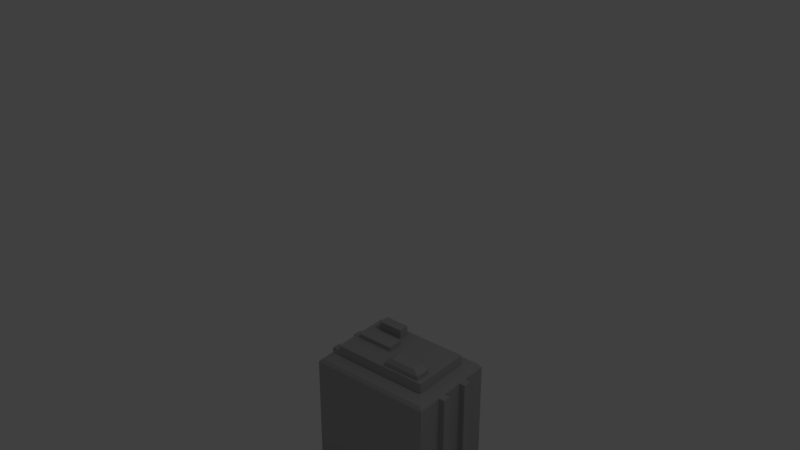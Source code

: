 # Source: basic1.blend  (saved by Blender 2.79.0; exported with 4.5.12 LTS)
import bpy
from mathutils import Matrix  # noqa: F401  (used for matrix-valued properties, if any)

bpy.ops.wm.read_factory_settings(use_empty=True)
scene = bpy.context.scene
scene.name = 'Scene'

# ---- collections
col_collection_1 = bpy.data.collections.new('Collection 1'); scene.collection.children.link(col_collection_1)
col_collection_2 = bpy.data.collections.new('Collection 2'); scene.collection.children.link(col_collection_2)
col_collection_3 = bpy.data.collections.new('Collection 3'); scene.collection.children.link(col_collection_3)
col_collection_4 = bpy.data.collections.new('Collection 4'); scene.collection.children.link(col_collection_4)
col_collection_5 = bpy.data.collections.new('Collection 5'); scene.collection.children.link(col_collection_5)

# ---- materials (node trees are filled in below, after node groups)
mat_material_009 = bpy.data.materials.new('Material.009')
mat_material_009.alpha_threshold = 0.0
mat_material_009.roughness = 0.5
mat_material_008 = bpy.data.materials.new('Material.008')
mat_material_008.alpha_threshold = 0.0
mat_material_008.roughness = 0.5
mat_material_007 = bpy.data.materials.new('Material.007')
mat_material_007.alpha_threshold = 0.0
mat_material_007.roughness = 0.5
mat_material_006 = bpy.data.materials.new('Material.006')
mat_material_006.alpha_threshold = 0.0
mat_material_006.roughness = 0.5
mat_material_005 = bpy.data.materials.new('Material.005')
mat_material_005.alpha_threshold = 0.0
mat_material_005.roughness = 0.5

# ---- material node trees
mat_material_009.use_nodes = True; mat_material_009.node_tree.nodes.clear()
_N = mat_material_009.node_tree.nodes; _L = mat_material_009.node_tree.links
n0 = _N.new('ShaderNodeOutputMaterial'); n0.name = 'Material Output'; n0.location = (300, 300)
n1 = _N.new('ShaderNodeBsdfPrincipled'); n1.name = 'Principled BSDF'; n1.location = (75, 499)
n1.width = 150
n1.subsurface_method = 'BURLEY'
n1.inputs[0].default_value = (0.4532, 0.4532, 0.4532, 1.0)
n1.inputs[2].default_value = 1.0
n1.inputs[3].default_value = 1.45
n1.inputs[9].default_value = (1.0, 1.0, 1.0)
_L.new(n1.outputs[0], n0.inputs[0])
n0.is_active_output = True
mat_material_008.use_nodes = True; mat_material_008.node_tree.nodes.clear()
_N = mat_material_008.node_tree.nodes; _L = mat_material_008.node_tree.links
n0 = _N.new('ShaderNodeOutputMaterial'); n0.name = 'Material Output'; n0.location = (300, 300)
n1 = _N.new('ShaderNodeBsdfPrincipled'); n1.name = 'Principled BSDF'; n1.location = (78, 462)
n1.width = 150
n1.subsurface_method = 'BURLEY'
n1.inputs[0].default_value = (0.3582, 0.3582, 0.3582, 1.0)
n1.inputs[3].default_value = 1.45
n1.inputs[9].default_value = (1.0, 1.0, 1.0)
_L.new(n1.outputs[0], n0.inputs[0])
n0.is_active_output = True
mat_material_007.use_nodes = True; mat_material_007.node_tree.nodes.clear()
_N = mat_material_007.node_tree.nodes; _L = mat_material_007.node_tree.links
n0 = _N.new('ShaderNodeOutputMaterial'); n0.name = 'Material Output'; n0.location = (300, 300)
n1 = _N.new('ShaderNodeBsdfPrincipled'); n1.name = 'Principled BSDF'; n1.location = (61, 482)
n1.width = 150
n1.subsurface_method = 'BURLEY'
n1.inputs[0].default_value = (0.3162, 0.3157, 0.3391, 1.0)
n1.inputs[3].default_value = 1.45
n1.inputs[8].default_value = 1.0
n1.inputs[9].default_value = (1.0, 1.0, 1.0)
n1.inputs[10].default_value = 0.1
_L.new(n1.outputs[0], n0.inputs[0])
n0.is_active_output = True
mat_material_006.use_nodes = True; mat_material_006.node_tree.nodes.clear()
_N = mat_material_006.node_tree.nodes; _L = mat_material_006.node_tree.links
n0 = _N.new('ShaderNodeOutputMaterial'); n0.name = 'Material Output'; n0.location = (300, 300)
n1 = _N.new('ShaderNodeBsdfPrincipled'); n1.name = 'Principled BSDF'; n1.location = (73, 483)
n1.width = 150
n1.subsurface_method = 'BURLEY'
n1.inputs[0].default_value = (0.2396, 0.2398, 0.2518, 1.0)
n1.inputs[3].default_value = 1.45
n1.inputs[8].default_value = 1.0
n1.inputs[9].default_value = (1.0, 1.0, 1.0)
n1.inputs[10].default_value = 0.1
_L.new(n1.outputs[0], n0.inputs[0])
n0.is_active_output = True
mat_material_005.use_nodes = True; mat_material_005.node_tree.nodes.clear()
_N = mat_material_005.node_tree.nodes; _L = mat_material_005.node_tree.links
n0 = _N.new('ShaderNodeOutputMaterial'); n0.name = 'Material Output'; n0.location = (300, 300)
n1 = _N.new('ShaderNodeBsdfPrincipled'); n1.name = 'Principled BSDF'; n1.location = (37, 460)
n1.width = 150
n1.subsurface_method = 'BURLEY'
n1.inputs[0].default_value = (0.2471, 0.2471, 0.2471, 1.0)
n1.inputs[2].default_value = 1.0
n1.inputs[3].default_value = 1.45
n1.inputs[8].default_value = 1.0
n1.inputs[9].default_value = (1.0, 1.0, 1.0)
n1.inputs[10].default_value = 0.1
_L.new(n1.outputs[0], n0.inputs[0])
n0.is_active_output = True

# ---- world
world_world = bpy.data.worlds.new('World'); scene.world = world_world
world_world.color = (0.05088, 0.05088, 0.05088)
world_world.use_sun_shadow = False
world_world.sun_shadow_jitter_overblur = 0.0
world_world.cycles.sampling_method = 'MANUAL'

# ---- lights
light_point_002 = bpy.data.lights.new('Point.002', 'POINT')
light_point_002.transmission_factor = 0.0
light_point_002.energy = 100.0
light_point_002.shadow_buffer_clip_start = 0.5
light_point_002.shadow_soft_size = 0.1
light_point_002.shadow_maximum_resolution = 0.006
light_point_002.use_absolute_resolution = True

# ---- meshes
me_plane_001 = bpy.data.meshes.new('Plane.001')
me_plane_001.from_pydata([(-1.577, -1.424, -0.004336), (-1.577, 1.41, -0.004336), (-1.577, 1.41, 0.2435), (-1.577, -1.424, 0.2435), (-1.268, 0.9231, 0.2435), (-1.268, -0.937, 0.2435), (-1.206, 0.8777, 2.846), (-1.206, -0.8916, 2.846), (-1.004, 0.6113, 2.875), (-1.004, -0.6252, 2.875), (-1.004, -0.6252, 3.094), (-1.004, 0.6113, 3.094), (-1.577, 0.4654, -0.004336), (-1.577, -0.4793, -0.004336), (-1.004, 0.1991, 2.875), (-1.004, -0.213, 2.875), (-1.004, 0.1991, 3.094), (-1.004, -0.213, 3.094), (-1.268, -0.937, 2.777), (-1.268, 0.9231, 2.777), (-1.268, 0.2174, 0.2435), (-1.268, 0.3888, 0.2435), (-1.268, -0.4027, 0.2435), (-1.268, -0.2313, 0.2435), (-1.268, 0.3888, 2.777), (-1.268, 0.2174, 2.777), (-1.268, -0.2313, 2.777), (-1.268, -0.4027, 2.777), (-1.388, 0.2174, 0.2435), (-1.388, 0.3888, 0.2435), (-1.388, -0.4027, 0.2435), (-1.388, -0.2313, 0.2435), (-1.388, 0.3888, 2.777), (-1.388, 0.2174, 2.777), (-1.388, -0.2313, 2.777), (-1.388, -0.4027, 2.777), (1.577, -1.424, -0.004336), (1.577, 1.41, -0.004336), (1.577, 1.41, 0.2435), (1.577, -1.424, 0.2435), (1.268, 0.9231, 0.2435), (1.268, -0.937, 0.2435), (1.206, 0.8777, 2.846), (1.206, -0.8916, 2.846), (1.004, 0.6113, 2.875), (1.004, -0.6252, 2.875), (1.004, -0.6252, 3.094), (1.004, 0.6113, 3.094), (1.577, 0.4654, -0.004336), (1.577, -0.4793, -0.004336), (0.0, 1.41, -0.004336), (0.0, -1.424, -0.004336), (1.004, 0.1991, 2.875), (1.004, -0.213, 2.875), (1.004, 0.1991, 3.094), (1.004, -0.213, 3.094), (1.268, -0.937, 2.777), (1.268, 0.9231, 2.777), (1.268, 0.2174, 0.2435), (1.268, 0.3888, 0.2435), (0.0, 1.41, 0.2435), (1.268, -0.4027, 0.2435), (1.268, -0.2313, 0.2435), (0.0, -1.424, 0.2435), (1.268, 0.3888, 2.777), (1.268, 0.2174, 2.777), (1.268, -0.2313, 2.777), (1.268, -0.4027, 2.777), (0.0, -0.937, 0.2435), (0.0, 0.9231, 0.2435), (0.0, -0.6252, 2.875), (0.0, 0.6113, 2.875), (0.0, -0.6252, 3.094), (0.0, 0.6113, 3.094), (0.0, 0.1991, 3.094), (0.0, -0.213, 3.094), (0.0, -0.4793, -0.004336), (0.0, 0.4654, -0.004336), (0.0, 0.9231, 2.777), (0.0, -0.937, 2.777), (1.388, 0.2174, 0.2435), (1.388, 0.3888, 0.2435), (1.388, -0.4027, 0.2435), (1.388, -0.2313, 0.2435), (1.388, 0.3888, 2.777), (1.388, 0.2174, 2.777), (1.388, -0.2313, 2.777), (1.388, -0.4027, 2.777), (-0.8834, 0.1496, 3.094), (-0.8834, -0.1635, 3.094), (-0.1206, 0.1496, 3.094), (-0.1206, -0.1635, 3.094), (-0.8834, 0.1496, 3.185), (-0.8834, -0.1635, 3.185), (-0.1206, 0.1496, 3.185), (-0.1206, -0.1635, 3.185), (-0.2455, 0.5105, 3.094), (-0.7585, 0.5105, 3.094), (-0.7585, 0.2999, 3.094), (-0.2455, 0.2999, 3.094), (-0.2455, 0.5105, 3.294), (-0.7585, 0.5105, 3.294), (-0.7585, 0.2999, 3.294), (-0.2455, 0.2999, 3.294), (0.1144, -0.5782, 3.094), (0.1144, -0.26, 3.094), (0.8896, -0.26, 3.094), (0.8896, -0.5782, 3.094), (0.1144, -0.5782, 3.184), (0.1144, -0.26, 3.184), (0.8896, -0.26, 3.184), (0.8896, -0.5782, 3.184), (0.2266, -0.5322, 3.273), (0.2266, -0.3061, 3.273), (0.7774, -0.3061, 3.273), (0.7774, -0.5322, 3.273)], [], [(60, 2, 4, 69), (0, 3, 2, 1), (50, 1, 2, 60), (7, 18, 79, 56, 43), (9, 7, 43, 45, 70), (71, 8, 11, 73), (15, 9, 10, 17), (8, 14, 16, 11), (14, 15, 17, 16), (20, 23, 26, 25), (22, 5, 18, 27), (5, 68, 79, 18), (4, 2, 3, 5, 22, 23, 20, 21), (74, 16, 88, 90), (0, 13, 76, 51), (69, 4, 19, 78), (16, 74, 99, 98), (13, 12, 77, 76), (22, 27, 35, 30), (4, 21, 24, 19), (9, 15, 14, 8, 6, 7), (18, 7, 6, 19, 24, 25, 26, 27), (17, 10, 72, 75), (9, 70, 72, 10), (3, 63, 68, 5), (0, 51, 63, 3), (12, 1, 50, 77), (28, 33, 32, 29), (30, 35, 34, 31), (20, 25, 33, 28), (25, 24, 32, 33), (26, 23, 31, 34), (24, 21, 29, 32), (27, 26, 34, 35), (60, 69, 40, 38), (36, 37, 38, 39), (50, 60, 38, 37), (19, 6, 42, 57, 78), (71, 44, 42, 6, 8), (71, 73, 47, 44), (53, 55, 46, 45), (44, 47, 54, 52), (52, 54, 55, 53), (58, 65, 66, 62), (61, 67, 56, 41), (41, 56, 79, 68), (40, 59, 58, 62, 61, 41, 39, 38), (54, 74, 75, 55), (36, 51, 76, 49), (69, 78, 57, 40), (47, 73, 74, 54), (49, 76, 77, 48), (61, 82, 87, 67), (40, 57, 64, 59), (45, 43, 42, 44, 52, 53), (56, 67, 66, 65, 64, 57, 42, 43), (46, 55, 106, 107), (45, 46, 72, 70), (39, 41, 68, 63), (36, 39, 63, 51), (48, 77, 50, 37), (80, 81, 84, 85), (82, 83, 86, 87), (58, 80, 85, 65), (65, 85, 84, 64), (66, 86, 83, 62), (64, 84, 81, 59), (67, 87, 86, 66), (90, 88, 92, 94), (75, 74, 90, 91), (17, 75, 91, 89), (16, 17, 89, 88), (92, 93, 95, 94), (89, 91, 95, 93), (88, 89, 93, 92), (91, 90, 94, 95), (99, 96, 100, 103), (11, 16, 98, 97), (73, 11, 97, 96), (74, 73, 96, 99), (101, 102, 103, 100), (97, 98, 102, 101), (98, 99, 103, 102), (96, 97, 101, 100), (104, 107, 111, 108), (55, 75, 105, 106), (72, 46, 107, 104), (75, 72, 104, 105), (110, 109, 113, 114), (105, 104, 108, 109), (106, 105, 109, 110), (107, 106, 110, 111), (114, 113, 112, 115), (111, 110, 114, 115), (108, 111, 115, 112), (109, 108, 112, 113)])
me_plane_001.materials.append(mat_material_009)
me_plane_001.use_remesh_preserve_volume = False
me_plane_001.use_remesh_preserve_attributes = False
me_plane_001.use_mirror_vertex_groups = False
me_plane_001.update()
me_cube_010 = bpy.data.meshes.new('Cube.010')
me_cube_010.from_pydata([(1.271, -0.9311, -1.0), (1.205, -0.8831, 0.845), (1.271, 0.9173, -1.0), (1.205, 0.8694, 0.845), (1.271, 0.9173, 0.7325), (1.271, -0.9311, 0.7325), (1.271, -0.234, -1.0), (1.271, -0.3959, -1.0), (1.271, 0.3821, -1.0), (1.271, 0.2202, -1.0), (1.271, 0.2202, 0.7325), (1.271, 0.3821, 0.7325), (1.271, -0.3959, 0.7325), (1.271, -0.234, 0.7325), (1.371, -0.234, -1.0), (1.371, -0.3959, -1.0), (1.371, 0.3821, -1.0), (1.371, 0.2202, -1.0), (1.371, 0.2202, 0.7325), (1.371, 0.3821, 0.7325), (1.371, -0.3959, 0.7325), (1.371, -0.234, 0.7325), (-1.271, -0.9311, -1.0), (-1.205, -0.8831, 0.845), (-1.271, 0.9173, -1.0), (-1.205, 0.8694, 0.845), (0.0, 0.9173, -1.0), (0.0, -0.9311, -1.0), (-1.271, 0.9173, 0.7325), (-1.271, -0.9311, 0.7325), (0.0, -0.9311, 0.7325), (0.0, 0.9173, 0.7325), (0.0, 0.3012, -1.0), (0.0, -0.315, -1.0), (-1.271, -0.234, -1.0), (-1.271, -0.3959, -1.0), (-1.271, 0.3821, -1.0), (-1.271, 0.2202, -1.0), (-1.271, 0.2202, 0.7325), (-1.271, 0.3821, 0.7325), (-1.271, -0.3959, 0.7325), (-1.271, -0.234, 0.7325), (-1.371, -0.234, -1.0), (-1.371, -0.3959, -1.0), (-1.371, 0.3821, -1.0), (-1.371, 0.2202, -1.0), (-1.371, 0.2202, 0.7325), (-1.371, 0.3821, 0.7325), (-1.371, -0.3959, 0.7325), (-1.371, -0.234, 0.7325), (0.9885, -0.6235, 0.845), (0.9885, 0.6097, 0.845), (-0.9885, -0.6235, 0.845), (-0.9885, 0.6097, 0.845), (0.9885, -0.6235, 1.045), (0.9885, 0.6097, 1.045), (-0.9885, -0.6235, 1.045), (-0.9885, 0.6097, 1.045)], [(33, 27), (26, 32), (32, 33)], [(9, 10, 13, 6), (1, 5, 4, 3), (3, 4, 31, 28, 25), (0, 5, 30, 27), (26, 31, 4, 2), (2, 4, 11, 8), (10, 9, 17, 18), (12, 7, 15, 20), (7, 12, 5, 0), (0, 27, 26, 2, 8, 9, 6, 7), (18, 17, 16, 19), (20, 15, 14, 21), (11, 10, 18, 19), (7, 6, 14, 15), (6, 13, 21, 14), (8, 11, 19, 16), (13, 12, 20, 21), (9, 8, 16, 17), (37, 34, 41, 38), (23, 25, 28, 29), (5, 1, 23, 29, 30), (22, 27, 30, 29), (26, 24, 28, 31), (23, 1, 50, 52), (24, 36, 39, 28), (38, 46, 45, 37), (40, 48, 43, 35), (35, 22, 29, 40), (22, 35, 34, 37, 36, 24, 26, 27), (46, 47, 44, 45), (48, 49, 42, 43), (39, 47, 46, 38), (35, 43, 42, 34), (34, 42, 49, 41), (36, 44, 47, 39), (41, 49, 48, 40), (37, 45, 44, 36), (52, 50, 54, 56), (3, 25, 53, 51), (25, 23, 52, 53), (1, 3, 51, 50), (54, 55, 57, 56), (50, 51, 55, 54), (53, 52, 56, 57), (51, 53, 57, 55)])
me_cube_010.materials.append(mat_material_008)
me_cube_010.use_remesh_preserve_volume = False
me_cube_010.use_remesh_preserve_attributes = False
me_cube_010.use_mirror_vertex_groups = False
me_cube_010.update()
me_cube_011 = bpy.data.meshes.new('Cube.011')
me_cube_011.from_pydata([(1.4, -0.9211, -1.0), (1.347, -0.8859, 0.876), (1.4, 0.9211, -1.0), (1.347, 0.8859, 0.876), (1.411, 0.9238, 0.7539), (1.4, -0.9211, 0.7539), (1.5, 0.2283, -1.0), (1.5, 0.3857, -1.0), (1.5, -0.3857, -1.0), (1.5, -0.2283, -1.0), (1.4, -0.2283, -1.0), (1.4, -0.3857, -1.0), (1.4, 0.3857, -1.0), (1.4, 0.2283, -1.0), (1.4, 0.2283, 0.7539), (1.4, 0.3857, 0.7539), (1.4, -0.3857, 0.7539), (1.4, -0.2283, 0.7539), (1.5, 0.2283, 0.7539), (1.5, 0.3857, 0.7539), (1.5, -0.3857, 0.7539), (1.5, -0.2283, 0.7539), (-1.4, -0.9211, -1.0), (-1.347, -0.8859, 0.876), (-1.4, 0.9211, -1.0), (-1.347, 0.8859, 0.876), (0.0, 0.9211, -1.0), (0.0, -0.9211, -1.0), (-1.411, 0.9238, 0.7539), (-1.4, -0.9211, 0.7539), (0.0, -0.9211, 0.7539), (0.0, 0.9211, 0.7539), (-1.5, 0.2283, -1.0), (-1.5, 0.3857, -1.0), (0.0, 0.307, -1.0), (0.0, -0.307, -1.0), (-1.5, -0.3857, -1.0), (-1.5, -0.2283, -1.0), (-1.4, -0.2283, -1.0), (-1.4, -0.3857, -1.0), (-1.4, 0.3857, -1.0), (-1.4, 0.2283, -1.0), (-1.4, 0.2283, 0.7539), (-1.4, 0.3857, 0.7539), (-1.4, -0.3857, 0.7539), (-1.4, -0.2283, 0.7539), (-1.5, 0.2283, 0.7539), (-1.5, 0.3857, 0.7539), (-1.5, -0.3857, 0.7539), (-1.5, -0.2283, 0.7539), (0.9535, -0.6273, 0.876), (0.9535, 0.6273, 0.876), (-0.9535, -0.6273, 0.876), (-0.9535, 0.6273, 0.876), (0.9535, -0.6273, 1.076), (0.9535, 0.6273, 1.076), (-0.9535, -0.6273, 1.076), (-0.9535, 0.6273, 1.076)], [(35, 27), (26, 34), (34, 35)], [(18, 6, 7, 19), (13, 14, 17, 10), (15, 14, 18, 19), (0, 5, 30, 27), (26, 31, 4, 2), (0, 27, 26, 2, 12, 13, 10, 11), (2, 4, 15, 12), (16, 11, 8, 20), (11, 16, 5, 0), (20, 8, 9, 21), (14, 13, 6, 18), (11, 10, 9, 8), (17, 16, 20, 21), (10, 17, 21, 9), (13, 12, 7, 6), (12, 15, 19, 7), (46, 47, 33, 32), (41, 38, 45, 42), (29, 23, 25, 28), (5, 1, 23, 29), (22, 27, 30, 29), (26, 24, 28, 31), (22, 39, 38, 41, 40, 24, 26, 27), (24, 40, 43, 28), (44, 48, 36, 39), (43, 47, 46, 42), (39, 22, 29, 44), (48, 49, 37, 36), (42, 46, 32, 41), (39, 36, 37, 38), (45, 49, 48, 44), (38, 37, 49, 45), (41, 32, 33, 40), (40, 33, 47, 43), (4, 28, 25, 3), (3, 25, 53, 51), (50, 51, 55, 54), (23, 1, 50, 52), (1, 3, 51, 50), (25, 23, 52, 53), (54, 55, 57, 56), (51, 53, 57, 55), (52, 50, 54, 56), (53, 52, 56, 57), (14, 15, 4, 3, 1, 5, 16, 17)])
me_cube_011.materials.append(mat_material_007)
me_cube_011.use_remesh_preserve_volume = False
me_cube_011.use_remesh_preserve_attributes = False
me_cube_011.use_mirror_vertex_groups = False
me_cube_011.update()
me_cube_012 = bpy.data.meshes.new('Cube.012')
me_cube_012.from_pydata([(0.9697, -0.6412, -1.0), (1.512, -1.0, 1.0), (0.9697, 0.6412, -1.0), (1.512, 1.0, 1.0), (1.513, 1.001, -0.6942), (1.23, 0.8136, -0.8241), (1.039, 0.6872, -0.9214), (1.513, -1.001, -0.6942), (1.23, -0.8136, -0.8241), (1.039, -0.6872, -0.9214), (1.512, 1.0, 0.9251), (1.512, -1.0, 0.9251), (0.9697, -0.3206, -1.0), (0.9697, 2.98e-08, -1.0), (0.9697, 0.3206, -1.0), (1.512, 0.5, 1.0), (1.512, 0.0, 1.0), (1.512, -0.5, 1.0), (1.039, 0.3436, -0.9214), (1.039, 0.0, -0.9214), (1.039, -0.3436, -0.9214), (1.23, 0.4068, -0.8241), (1.23, 0.0, -0.8241), (1.23, -0.4068, -0.8241), (1.513, 0.5003, -0.6942), (1.513, 0.0, -0.6942), (1.513, -0.5003, -0.6942), (1.412, 0.04001, 0.925), (1.413, 0.04001, -0.6275), (1.413, -0.04001, -0.6275), (1.513, 1.001, -0.6274), (1.513, -1.001, -0.6274), (1.412, -0.04001, 0.925), (1.413, 0.4603, -0.6275), (1.412, 0.46, 0.925), (1.512, 0.46, 0.9251), (1.512, 0.54, 0.9251), (1.512, -0.04001, 0.9251), (1.512, 0.04001, 0.9251), (1.512, -0.54, 0.9251), (1.512, -0.46, 0.9251), (1.513, 0.5403, -0.6274), (1.513, 0.4603, -0.6274), (1.513, 0.04001, -0.6274), (1.513, -0.04001, -0.6274), (1.513, -0.4603, -0.6274), (1.513, -0.5403, -0.6274), (1.413, -0.4603, -0.6275), (1.412, -0.46, 0.925), (-0.9697, -0.6412, -1.0), (-1.512, -1.0, 1.0), (-0.9697, 0.6412, -1.0), (-1.512, 1.0, 1.0), (-1.513, 1.001, -0.6942), (-1.23, 0.8136, -0.8241), (-1.039, 0.6872, -0.9214), (-1.513, -1.001, -0.6942), (-1.23, -0.8136, -0.8241), (-1.039, -0.6872, -0.9214), (-1.512, 1.0, 0.9251), (-1.512, -1.0, 0.9251), (-0.9697, -0.3206, -1.0), (-0.9697, 2.98e-08, -1.0), (-0.9697, 0.3206, -1.0), (-1.512, 0.5, 1.0), (-1.512, 0.0, 1.0), (-1.512, -0.5, 1.0), (-1.039, 0.3436, -0.9214), (-1.039, 0.0, -0.9214), (-1.039, -0.3436, -0.9214), (-1.23, 0.4068, -0.8241), (-1.23, 0.0, -0.8241), (-1.23, -0.4068, -0.8241), (-1.513, 0.5003, -0.6942), (-1.513, 0.0, -0.6942), (-1.513, -0.5003, -0.6942), (-1.412, 0.04001, 0.925), (-1.413, 0.04001, -0.6275), (-1.413, -0.04001, -0.6275), (0.0, -1.0, 1.0), (0.0, 0.6412, -1.0), (0.0, -0.6412, -1.0), (0.0, 1.0, 1.0), (0.0, 0.6872, -0.9214), (0.0, 0.8136, -0.8241), (0.0, 1.001, -0.6942), (0.0, -0.6872, -0.9214), (0.0, -0.8136, -0.8241), (0.0, -1.001, -0.6942), (0.0, 1.0, 0.9251), (0.0, -1.0, 0.9251), (0.0, -0.5, 1.0), (0.0, 0.0, 1.0), (0.0, 0.5, 1.0), (0.0, 0.3206, -1.0), (0.0, 0.0, -1.0), (0.0, -0.3206, -1.0), (-1.513, 1.001, -0.6274), (-1.513, -1.001, -0.6274), (-1.412, -0.04001, 0.925), (-1.413, 0.4603, -0.6275), (-1.412, 0.46, 0.925), (0.0, -1.001, -0.6274), (0.0, 1.001, -0.6274), (-1.512, 0.46, 0.9251), (-1.512, 0.54, 0.9251), (-1.512, -0.04001, 0.9251), (-1.512, 0.04001, 0.9251), (-1.512, -0.54, 0.9251), (-1.512, -0.46, 0.9251), (-1.513, 0.5403, -0.6274), (-1.513, 0.4603, -0.6274), (-1.513, 0.04001, -0.6274), (-1.513, -0.04001, -0.6274), (-1.513, -0.4603, -0.6274), (-1.513, -0.5403, -0.6274), (-1.413, -0.4603, -0.6275), (-1.412, -0.46, 0.925), (0.5041, -1.0, 1.0), (1.008, -1.0, 1.0), (0.3232, 0.6412, -1.0), (0.6464, 0.6412, -1.0), (0.3232, -0.6412, -1.0), (0.6464, -0.6412, -1.0), (0.5041, 1.0, 1.0), (1.008, 1.0, 1.0), (0.3464, 0.6872, -0.9214), (0.6928, 0.6872, -0.9214), (0.4101, 0.8136, -0.8241), (0.8202, 0.8136, -0.8241), (0.5044, 1.001, -0.6942), (1.009, 1.001, -0.6942), (0.5041, 1.0, 0.9251), (1.008, 1.0, 0.9251), (0.6928, -0.6872, -0.9214), (0.3464, -0.6872, -0.9214), (0.8202, -0.8136, -0.8241), (0.4101, -0.8136, -0.8241), (1.009, -1.001, -0.6942), (0.5044, -1.001, -0.6942), (1.008, -1.0, 0.9251), (0.5041, -1.0, 0.9251), (1.008, -0.5, 1.0), (0.5041, -0.5, 1.0), (1.008, 0.0, 1.0), (0.5041, 0.0, 1.0), (1.008, 0.5, 1.0), (0.5041, 0.5, 1.0), (0.6464, 0.3206, -1.0), (0.3232, 0.3206, -1.0), (0.6464, 1.987e-08, -1.0), (0.3232, 9.934e-09, -1.0), (0.6464, -0.3206, -1.0), (0.3232, -0.3206, -1.0), (1.009, -1.001, -0.6274), (0.5044, -1.001, -0.6274), (0.5044, 1.001, -0.6274), (1.009, 1.001, -0.6274), (0.5041, 1.134, 0.9251), (1.008, 1.134, 0.9251), (1.008, -1.134, 0.9251), (0.5041, -1.134, 0.9251), (1.009, -1.134, -0.6274), (0.5044, -1.134, -0.6274), (0.5044, 1.134, -0.6274), (1.009, 1.134, -0.6274), (-0.5041, -1.0, 1.0), (-1.008, -1.0, 1.0), (-0.3232, 0.6412, -1.0), (-0.6464, 0.6412, -1.0), (-0.3232, -0.6412, -1.0), (-0.6464, -0.6412, -1.0), (-0.5041, 1.0, 1.0), (-1.008, 1.0, 1.0), (-0.3464, 0.6872, -0.9214), (-0.6928, 0.6872, -0.9214), (-0.4101, 0.8136, -0.8241), (-0.8202, 0.8136, -0.8241), (-0.5044, 1.001, -0.6942), (-1.009, 1.001, -0.6942), (-0.5041, 1.0, 0.9251), (-1.008, 1.0, 0.9251), (-0.6928, -0.6872, -0.9214), (-0.3464, -0.6872, -0.9214), (-0.8202, -0.8136, -0.8241), (-0.4101, -0.8136, -0.8241), (-1.009, -1.001, -0.6942), (-0.5044, -1.001, -0.6942), (-1.008, -1.0, 0.9251), (-0.5041, -1.0, 0.9251), (-1.008, -0.5, 1.0), (-0.5041, -0.5, 1.0), (-1.008, 0.0, 1.0), (-0.5041, 0.0, 1.0), (-1.008, 0.5, 1.0), (-0.5041, 0.5, 1.0), (-0.6464, 0.3206, -1.0), (-0.3232, 0.3206, -1.0), (-0.6464, 1.987e-08, -1.0), (-0.3232, 9.934e-09, -1.0), (-0.6464, -0.3206, -1.0), (-0.3232, -0.3206, -1.0), (-1.009, -1.001, -0.6274), (-0.5044, -1.001, -0.6274), (-0.5044, 1.001, -0.6274), (-1.009, 1.001, -0.6274), (-0.5041, 1.135, 0.9251), (-1.008, 1.135, 0.9251), (-1.008, -1.135, 0.9251), (-0.5041, -1.135, 0.9251), (-1.009, -1.135, -0.6274), (-0.5044, -1.135, -0.6274), (-0.5044, 1.135, -0.6274), (-1.009, 1.135, -0.6274)], [], [(121, 127, 6, 2), (140, 11, 1, 119), (127, 129, 5, 6), (152, 12, 0, 123), (146, 15, 3, 125), (129, 131, 4, 5), (133, 125, 3, 10), (123, 0, 9, 134), (134, 9, 8, 136), (136, 8, 7, 138), (12, 20, 9, 0), (20, 23, 8, 9), (23, 26, 7, 8), (157, 133, 10, 30), (154, 31, 11, 140), (1, 11, 39, 40, 37, 38, 35, 36, 10, 3, 15, 16, 17), (46, 39, 11, 31), (5, 4, 24, 21), (21, 24, 25, 22), (22, 25, 26, 23), (6, 5, 21, 18), (18, 21, 22, 19), (19, 22, 23, 20), (2, 6, 18, 14), (14, 18, 19, 13), (13, 19, 20, 12), (119, 1, 17, 142), (142, 17, 16, 144), (144, 16, 15, 146), (121, 2, 14, 148), (148, 14, 13, 150), (150, 13, 12, 152), (45, 44, 29, 47), (30, 10, 36, 41), (40, 45, 47, 48), (30, 41, 42, 43, 44, 45, 46, 31, 7, 26, 25, 24, 4), (33, 34, 27, 28), (138, 7, 31, 154), (131, 157, 30, 4), (35, 42, 41, 36), (37, 44, 43, 38), (39, 46, 45, 40), (29, 32, 48, 47), (38, 43, 28, 27), (37, 40, 48, 32), (43, 42, 33, 28), (44, 37, 32, 29), (42, 35, 34, 33), (35, 38, 27, 34), (169, 51, 55, 175), (188, 167, 50, 60), (175, 55, 54, 177), (200, 171, 49, 61), (194, 173, 52, 64), (177, 54, 53, 179), (181, 59, 52, 173), (171, 182, 58, 49), (182, 184, 57, 58), (184, 186, 56, 57), (61, 49, 58, 69), (69, 58, 57, 72), (72, 57, 56, 75), (205, 97, 59, 181), (202, 188, 60, 98), (50, 66, 65, 64, 52, 59, 105, 104, 107, 106, 109, 108, 60), (115, 98, 60, 108), (54, 70, 73, 53), (70, 71, 74, 73), (71, 72, 75, 74), (55, 67, 70, 54), (67, 68, 71, 70), (68, 69, 72, 71), (51, 63, 67, 55), (63, 62, 68, 67), (62, 61, 69, 68), (167, 190, 66, 50), (190, 192, 65, 66), (192, 194, 64, 65), (169, 196, 63, 51), (196, 198, 62, 63), (198, 200, 61, 62), (114, 116, 78, 113), (97, 110, 105, 59), (109, 117, 116, 114), (97, 53, 73, 74, 75, 56, 98, 115, 114, 113, 112, 111, 110), (100, 77, 76, 101), (186, 202, 98, 56), (179, 53, 97, 205), (104, 105, 110, 111), (106, 107, 112, 113), (108, 109, 114, 115), (78, 116, 117, 99), (107, 76, 77, 112), (106, 99, 117, 109), (112, 77, 100, 111), (113, 78, 99, 106), (111, 100, 101, 104), (104, 101, 76, 107), (85, 103, 156, 130), (130, 156, 157, 131), (88, 139, 155, 102), (139, 138, 154, 155), (95, 151, 153, 96), (151, 150, 152, 153), (94, 149, 151, 95), (149, 148, 150, 151), (80, 120, 149, 94), (120, 121, 148, 149), (92, 145, 147, 93), (145, 144, 146, 147), (91, 143, 145, 92), (143, 142, 144, 145), (79, 118, 143, 91), (118, 119, 142, 143), (102, 155, 141, 90), (133, 157, 165, 159), (103, 89, 132, 156), (157, 156, 164, 165), (87, 137, 139, 88), (137, 136, 138, 139), (86, 135, 137, 87), (135, 134, 136, 137), (81, 122, 135, 86), (122, 123, 134, 135), (89, 82, 124, 132), (132, 124, 125, 133), (84, 85, 130, 128), (128, 130, 131, 129), (93, 147, 124, 82), (147, 146, 125, 124), (96, 153, 122, 81), (153, 152, 123, 122), (83, 84, 128, 126), (126, 128, 129, 127), (90, 141, 118, 79), (141, 140, 119, 118), (80, 83, 126, 120), (120, 126, 127, 121), (163, 162, 160, 161), (164, 158, 159, 165), (132, 133, 159, 158), (155, 154, 162, 163), (154, 140, 160, 162), (156, 132, 158, 164), (141, 155, 163, 161), (140, 141, 161, 160), (85, 178, 204, 103), (178, 179, 205, 204), (88, 102, 203, 187), (187, 203, 202, 186), (95, 96, 201, 199), (199, 201, 200, 198), (94, 95, 199, 197), (197, 199, 198, 196), (80, 94, 197, 168), (168, 197, 196, 169), (92, 93, 195, 193), (193, 195, 194, 192), (91, 92, 193, 191), (191, 193, 192, 190), (79, 91, 191, 166), (166, 191, 190, 167), (102, 90, 189, 203), (203, 189, 209, 211), (103, 204, 180, 89), (180, 204, 212, 206), (87, 88, 187, 185), (185, 187, 186, 184), (86, 87, 185, 183), (183, 185, 184, 182), (81, 86, 183, 170), (170, 183, 182, 171), (89, 180, 172, 82), (180, 181, 173, 172), (84, 176, 178, 85), (176, 177, 179, 178), (93, 82, 172, 195), (195, 172, 173, 194), (96, 81, 170, 201), (201, 170, 171, 200), (83, 174, 176, 84), (174, 175, 177, 176), (90, 79, 166, 189), (189, 166, 167, 188), (80, 168, 174, 83), (168, 169, 175, 174), (211, 209, 208, 210), (212, 213, 207, 206), (189, 188, 208, 209), (204, 205, 213, 212), (205, 181, 207, 213), (181, 180, 206, 207), (202, 203, 211, 210), (188, 202, 210, 208)])
me_cube_012.materials.append(mat_material_006)
me_cube_012.use_remesh_preserve_volume = False
me_cube_012.use_remesh_preserve_attributes = False
me_cube_012.use_mirror_vertex_groups = False
me_cube_012.update()
me_cube_013 = bpy.data.meshes.new('Cube.013')
me_cube_013.from_pydata([(1.304, -1.0, -1.0), (1.304, 1.0, -1.0), (0.8312, 0.8312, -1.0), (0.8312, -0.8312, -1.0), (0.8312, 0.8312, -1.242), (0.8312, -0.8312, -1.242), (0.8312, -0.4987, -1.0), (0.8312, -0.1662, -1.0), (0.8312, 0.1662, -1.0), (0.8312, 0.4987, -1.0), (0.8312, -0.4987, -1.242), (0.8312, -0.1662, -1.242), (0.8312, 0.1662, -1.242), (0.8312, 0.4987, -1.242), (1.304, -0.5526, -1.0), (1.304, -0.6474, -1.0), (1.304, -0.1526, -1.0), (1.304, -0.2474, -1.0), (1.304, 0.2474, -1.0), (1.304, 0.1526, -1.0), (1.304, 0.6474, -1.0), (1.304, 0.5526, -1.0), (0.7722, 0.2474, 1.0), (0.7722, -0.2474, 1.0), (1.504, -0.5526, -1.0), (1.504, -0.6474, -1.0), (1.504, -0.1526, -1.0), (1.504, -0.2474, -1.0), (1.504, 0.2474, -1.0), (1.504, 0.1526, -1.0), (1.504, 0.6474, -1.0), (1.504, 0.5526, -1.0), (0.9722, 0.5526, 1.0), (0.9722, 0.6474, 1.0), (0.9722, 0.1526, 1.0), (0.9722, 0.2474, 1.0), (0.9722, -0.2474, 1.0), (0.9722, -0.1526, 1.0), (0.9722, -0.6474, 1.0), (0.9722, -0.5526, 1.0), (1.304, 1.0, 0.4777), (1.304, -1.0, 0.4777), (1.304, 0.5526, 0.4777), (1.304, 0.6474, 0.4777), (1.304, 0.1526, 0.4777), (1.304, 0.2474, 0.4777), (1.304, -0.2474, 0.4777), (1.304, -0.1526, 0.4777), (1.304, -0.6474, 0.4777), (1.304, -0.5526, 0.4777), (1.504, 0.5526, 0.4777), (1.504, 0.6474, 0.4777), (1.504, 0.1526, 0.4777), (1.504, 0.2474, 0.4777), (1.504, -0.2474, 0.4777), (1.504, -0.1526, 0.4777), (1.504, -0.6474, 0.4777), (1.504, -0.5526, 0.4777), (0.7722, 1.0, 1.0), (0.7722, -1.0, 1.0), (0.7722, 0.5526, 1.0), (0.7722, 0.6474, 1.0), (0.7722, 0.1526, 1.0), (0.7722, -0.1526, 1.0), (0.7722, -0.6474, 1.0), (0.7722, -0.5526, 1.0), (-1.304, -1.0, -1.0), (-0.7722, -1.0, 1.0), (-1.304, 1.0, -1.0), (-0.7722, 1.0, 1.0), (-0.8312, 0.8312, -1.0), (-0.8312, -0.8312, -1.0), (-0.8312, 0.8312, -1.242), (-0.8312, -0.8312, -1.242), (0.0, 1.0, -1.0), (0.0, 1.0, 1.0), (0.0, -1.0, -1.0), (0.0, -1.0, 1.0), (0.0, 0.8312, -1.0), (0.0, -0.8312, -1.0), (0.0, 0.8312, -1.242), (0.0, -0.8312, -1.242), (-0.8312, -0.4987, -1.0), (-0.8312, -0.1662, -1.0), (-0.8312, 0.1662, -1.0), (-0.8312, 0.4987, -1.0), (-0.8312, -0.4987, -1.242), (-0.8312, -0.1662, -1.242), (-0.8312, 0.1662, -1.242), (-0.8312, 0.4987, -1.242), (0.0, 0.4987, -1.242), (0.0, 0.1662, -1.242), (0.0, -0.1662, -1.242), (0.0, -0.4987, -1.242), (-1.304, -0.5526, -1.0), (-1.304, -0.6474, -1.0), (-1.304, -0.1526, -1.0), (-1.304, -0.2474, -1.0), (-1.304, 0.2474, -1.0), (-1.304, 0.1526, -1.0), (-1.304, 0.6474, -1.0), (-1.304, 0.5526, -1.0), (-0.7722, 0.5526, 1.0), (-0.7722, 0.6474, 1.0), (-0.7722, 0.2474, 1.0), (-0.7722, -0.2474, 1.0), (-0.7722, -0.6474, 1.0), (-1.504, -0.5526, -1.0), (-1.504, -0.6474, -1.0), (-1.504, -0.1526, -1.0), (-1.504, -0.2474, -1.0), (-1.504, 0.2474, -1.0), (-1.504, 0.1526, -1.0), (-1.504, 0.6474, -1.0), (-1.504, 0.5526, -1.0), (-0.9722, 0.5526, 1.0), (-0.9722, 0.6474, 1.0), (-0.9722, 0.1526, 1.0), (-0.9722, 0.2474, 1.0), (-0.9722, -0.2474, 1.0), (-0.9722, -0.1526, 1.0), (-0.9722, -0.6474, 1.0), (-0.9722, -0.5526, 1.0), (-1.304, 1.0, 0.4777), (-1.304, -1.0, 0.4777), (0.0, -1.0, 0.4777), (0.0, 1.0, 0.4777), (-1.304, 0.5526, 0.4777), (-1.304, 0.6474, 0.4777), (-1.304, 0.1526, 0.4777), (-1.304, 0.2474, 0.4777), (-1.304, -0.2474, 0.4777), (-1.304, -0.1526, 0.4777), (-1.304, -0.6474, 0.4777), (-1.304, -0.5526, 0.4777), (-1.504, 0.5526, 0.4777), (-1.504, 0.6474, 0.4777), (-1.504, 0.1526, 0.4777), (-1.504, 0.2474, 0.4777), (-1.504, -0.2474, 0.4777), (-1.504, -0.1526, 0.4777), (-1.504, -0.6474, 0.4777), (-1.504, -0.5526, 0.4777), (-0.7722, 0.1526, 1.0), (-0.7722, -0.1526, 1.0), (-0.7722, -0.5526, 1.0), (0.7722, 1.0, 1.1), (0.7722, -1.0, 1.1), (0.0, 1.0, 1.1), (0.0, -1.0, 1.1), (0.6597, 0.8543, 1.2), (-0.7722, 1.0, 1.1), (-0.7722, -1.0, 1.1), (0.6597, -0.8543, 1.2), (-0.6597, 0.8543, 1.2), (-0.6597, -0.8543, 1.2), (-0.6597, -0.8543, 1.1), (-0.6597, 0.8543, 1.1), (0.6597, -0.8543, 1.1), (0.6597, 0.8543, 1.1), (0.5349, 0.6926, 1.2), (0.5349, -0.6926, 1.2), (-0.5349, 0.6926, 1.2), (-0.5349, -0.6926, 1.2), (-0.5349, 0.0, 1.2), (0.5349, 0.0, 1.2), (0.0, -0.6926, 1.2), (0.0, 0.6926, 1.2), (0.0, 0.0, 1.2), (-0.5349, 0.3463, 1.2), (0.5349, 0.3463, 1.2), (-0.2674, -0.6926, 1.2), (-0.2674, 0.6926, 1.2), (-0.5349, -0.3463, 1.2), (0.5349, -0.3463, 1.2), (0.2674, -0.6926, 1.2), (0.2674, 0.6926, 1.2), (0.5349, 0.3463, 1.384), (0.0, 0.3463, 1.2), (0.2674, 0.0, 1.2), (-0.2674, 0.0, 1.2), (-0.2674, 0.3463, 1.2), (0.2674, 0.3463, 1.2), (0.2674, -0.3463, 1.2), (-0.2674, -0.3463, 1.2), (0.2674, -0.6926, 1.279), (0.0, -0.6926, 1.279), (0.0, -0.3463, 1.279), (-0.2674, 0.0, 1.279), (0.0, 0.0, 1.279), (-0.2674, -0.6926, 1.279), (0.2674, 0.0, 1.279), (0.2674, -0.3463, 1.279), (-0.2674, -0.3463, 1.279), (0.5349, 0.6926, 1.384), (0.2674, 0.6926, 1.384), (0.0, 0.6926, 1.384), (0.0, 0.3463, 1.384), (0.2674, 0.3463, 1.384), (-0.5349, 0.3463, 1.241), (-0.5349, 0.6926, 1.241), (-0.2674, 0.6926, 1.241), (-0.2674, 0.3463, 1.241)], [], [(126, 75, 58, 40), (44, 62, 63, 47), (78, 2, 4, 80), (46, 23, 65, 49), (74, 1, 2, 78), (93, 10, 5, 81), (6, 3, 5, 10), (3, 79, 81, 5), (0, 76, 79, 3), (41, 59, 77, 125), (2, 9, 13, 4), (9, 8, 12, 13), (8, 7, 11, 12), (7, 6, 10, 11), (80, 4, 13, 90), (90, 13, 12, 91), (91, 12, 11, 92), (92, 11, 10, 93), (40, 58, 61, 43), (42, 60, 22, 45), (48, 64, 59, 41), (22, 62, 34, 35), (46, 17, 27, 54), (61, 60, 32, 33), (45, 22, 35, 53), (2, 1, 20, 21, 18, 19, 16, 17, 14, 15, 0, 3, 6, 7, 8, 9), (50, 31, 30, 51), (52, 29, 28, 53), (54, 27, 26, 55), (56, 25, 24, 57), (47, 63, 37, 55), (63, 23, 36, 37), (48, 15, 25, 56), (65, 64, 38, 39), (15, 14, 24, 25), (49, 65, 39, 57), (42, 21, 31, 50), (17, 16, 26, 27), (43, 61, 33, 51), (19, 18, 28, 29), (44, 19, 29, 52), (21, 20, 30, 31), (62, 44, 52, 34), (20, 43, 51, 30), (60, 42, 50, 32), (14, 49, 57, 24), (64, 48, 56, 38), (16, 47, 55, 26), (38, 56, 57, 39), (36, 54, 55, 37), (34, 52, 53, 35), (32, 50, 51, 33), (18, 45, 53, 28), (23, 46, 54, 36), (15, 48, 41, 0), (21, 42, 45, 18), (1, 40, 43, 20), (0, 41, 125, 76), (17, 46, 49, 14), (19, 44, 47, 16), (74, 126, 40, 1), (126, 123, 69, 75), (129, 132, 144, 143), (78, 80, 72, 70), (131, 134, 145, 105), (74, 78, 70, 68), (93, 81, 73, 86), (82, 86, 73, 71), (71, 73, 81, 79), (66, 71, 79, 76), (124, 125, 77, 67), (70, 72, 89, 85), (85, 89, 88, 84), (84, 88, 87, 83), (83, 87, 86, 82), (80, 90, 89, 72), (90, 91, 88, 89), (91, 92, 87, 88), (92, 93, 86, 87), (123, 128, 103, 69), (127, 130, 104, 102), (133, 124, 67, 106), (104, 118, 117, 143), (131, 139, 110, 97), (103, 116, 115, 102), (130, 138, 118, 104), (70, 85, 84, 83, 82, 71, 66, 95, 94, 97, 96, 99, 98, 101, 100, 68), (135, 136, 113, 114), (137, 138, 111, 112), (139, 140, 109, 110), (141, 142, 107, 108), (132, 140, 120, 144), (144, 120, 119, 105), (133, 141, 108, 95), (145, 122, 121, 106), (95, 108, 107, 94), (134, 142, 122, 145), (127, 135, 114, 101), (97, 110, 109, 96), (128, 136, 116, 103), (99, 112, 111, 98), (129, 137, 112, 99), (101, 114, 113, 100), (143, 117, 137, 129), (100, 113, 136, 128), (102, 115, 135, 127), (94, 107, 142, 134), (106, 121, 141, 133), (96, 109, 140, 132), (121, 122, 142, 141), (119, 120, 140, 139), (117, 118, 138, 137), (115, 116, 136, 135), (98, 111, 138, 130), (105, 119, 139, 131), (95, 66, 124, 133), (101, 98, 130, 127), (68, 100, 128, 123), (66, 76, 125, 124), (97, 94, 134, 131), (99, 96, 132, 129), (74, 68, 123, 126), (58, 75, 148, 146), (155, 153, 161, 175, 166, 171, 163), (67, 77, 149, 152), (159, 157, 154, 150), (102, 104, 143, 144, 105, 145, 106, 67, 152, 151, 69, 103), (147, 146, 159, 158), (75, 69, 151, 148), (152, 147, 158, 156), (158, 159, 150, 153), (146, 151, 157, 159), (151, 152, 156, 157), (157, 156, 155, 154), (77, 59, 147, 149), (156, 158, 153, 155), (60, 61, 58, 146, 147, 59, 64, 65, 23, 63, 62, 22), (184, 173, 163, 171), (154, 155, 163, 173, 164, 169, 162), (153, 150, 160, 170, 165, 174, 161), (150, 154, 162, 172, 167, 176, 160), (166, 175, 185, 186), (182, 178, 168, 179), (181, 169, 164, 180), (178, 181, 180, 168), (167, 172, 181, 178), (162, 169, 199, 200), (170, 182, 179, 165), (176, 167, 196, 195), (178, 182, 198, 197), (174, 183, 175, 161), (165, 179, 183, 174), (175, 183, 192, 185), (171, 166, 186, 190), (184, 171, 190, 193), (180, 164, 173, 184), (192, 187, 186, 185), (191, 189, 187, 192), (187, 193, 190, 186), (189, 188, 193, 187), (180, 184, 193, 188), (183, 179, 191, 192), (168, 180, 188, 189), (179, 168, 189, 191), (194, 195, 198, 177), (195, 196, 197, 198), (167, 178, 197, 196), (182, 170, 177, 198), (170, 160, 194, 177), (160, 176, 195, 194), (201, 200, 199, 202), (169, 181, 202, 199), (181, 172, 201, 202), (172, 162, 200, 201)])
me_cube_013.materials.append(mat_material_005)
me_cube_013.use_remesh_preserve_volume = False
me_cube_013.use_remesh_preserve_attributes = False
me_cube_013.use_mirror_vertex_groups = False
me_cube_013.update()

# ---- objects
ob_point = bpy.data.objects.new('Point', light_point_002)
ob_plane_001 = bpy.data.objects.new('Plane.001', me_plane_001)
ob_cube = bpy.data.objects.new('Cube', me_cube_010)
ob_cube_001 = bpy.data.objects.new('Cube.001', me_cube_011)
ob_cube_002 = bpy.data.objects.new('Cube.002', me_cube_012)
ob_cube_003 = bpy.data.objects.new('Cube.003', me_cube_013)

# ---- transforms, parenting, visibility, modifiers, constraints
ob_point.location = (4.912, 0.0, 10.69)
ob_point.lineart.crease_threshold = 0.0
ob_plane_001.location = (0.0, 0.0, 0.0)
ob_plane_001.lineart.crease_threshold = 0.0
ob_cube.location = (0.0, 0.0, 4.0)
ob_cube.lineart.crease_threshold = 0.0
ob_cube_001.location = (0.0, 0.0, 6.0)
ob_cube_001.lineart.crease_threshold = 0.0
ob_cube_002.location = (0.0, 0.0, 8.0)
ob_cube_002.lineart.crease_threshold = 0.0
ob_cube_003.location = (0.0, 0.0, 10.2)
ob_cube_003.lineart.crease_threshold = 0.0
_m = ob_cube_003.modifiers.new('Collision', 'COLLISION')

# ---- collection membership
col_collection_1.objects.link(ob_point)
col_collection_1.objects.link(ob_plane_001)
col_collection_2.objects.link(ob_cube)
col_collection_3.objects.link(ob_cube_001)
col_collection_4.objects.link(ob_cube_002)
col_collection_5.objects.link(ob_cube_003)
def _layer_coll(name, lc=None):
    lc = lc or bpy.context.view_layer.layer_collection
    for c in lc.children:
        if c.name == name: return c
        r = _layer_coll(name, c)
        if r: return r
_layer_coll('Collection 2').exclude = True
_layer_coll('Collection 3').exclude = True
_layer_coll('Collection 4').exclude = True
_layer_coll('Collection 5').exclude = True

# ---- scene / render settings (as saved in the file)
scene.frame_start = 1; scene.frame_end = 250; scene.frame_set(1)
scene.render.engine = 'CYCLES'
scene.render.resolution_percentage = 50
scene.render.dither_intensity = 0.0
scene.cycles.use_denoising = False
scene.cycles.samples = 128
scene.cycles.sampling_pattern = 'TABULATED_SOBOL'
scene.cycles.use_adaptive_sampling = False
scene.cycles.use_light_tree = False
scene.cycles.blur_glossy = 0.0
scene.cycles.sample_clamp_indirect = 0.0
scene.view_settings.view_transform = 'Standard'
bpy.context.view_layer.update()

# ---- added for rendering (the .blend has no active camera): camera
cam_auto = bpy.data.cameras.new('AutoCamera')
cam_auto.lens = 50.0
cam_auto.sensor_width = 36.0
cam_auto.clip_end = 1000.0
ob_auto_camera = bpy.data.objects.new('AutoCamera', cam_auto)
scene.collection.objects.link(ob_auto_camera)
ob_auto_camera.location = (11.4173, -13.7077, 14.9239)
ob_auto_camera.rotation_euler = (1.09748, -7.21219e-08, 0.694738)
scene.camera = ob_auto_camera
bpy.context.view_layer.update()
